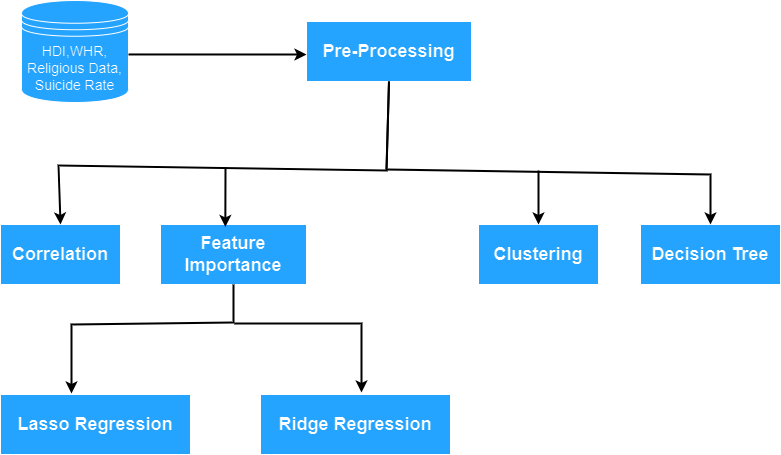

The diagram above was exported from draw.io. Its source (the exported page's mxGraphModel, read from the mxfile embedded in the PNG):
<mxGraphModel dx="1050" dy="534" grid="0" gridSize="10" guides="1" tooltips="1" connect="1" arrows="1" fold="1" page="1" pageScale="1" pageWidth="850" pageHeight="1100" background="#00CC00" math="0" shadow="0">
  <root>
    <mxCell id="0" />
    <mxCell id="1" parent="0" />
    <mxCell id="2q9pGmS60OGMIJGSVwYl-1" value="&lt;b&gt;&lt;font style=&quot;font-size: 18px;&quot;&gt;Pre-Processing&lt;/font&gt;&lt;/b&gt;" style="rounded=0;whiteSpace=wrap;html=1;fillColor=#007FFF;" parent="1" vertex="1">
      <mxGeometry x="336" y="151" width="165" height="60" as="geometry" />
    </mxCell>
    <mxCell id="2q9pGmS60OGMIJGSVwYl-2" value="&lt;span style=&quot;font-size: 18px;&quot;&gt;&lt;b&gt;Feature Importance&lt;/b&gt;&lt;/span&gt;" style="rounded=0;whiteSpace=wrap;html=1;fillColor=#007FFF;" parent="1" vertex="1">
      <mxGeometry x="190" y="354" width="146" height="60" as="geometry" />
    </mxCell>
    <mxCell id="2q9pGmS60OGMIJGSVwYl-4" value="&lt;b&gt;&lt;font style=&quot;font-size: 18px;&quot;&gt;Clustering&lt;/font&gt;&lt;/b&gt;" style="rounded=0;whiteSpace=wrap;html=1;fillColor=#007FFF;" parent="1" vertex="1">
      <mxGeometry x="508" y="354" width="120" height="60" as="geometry" />
    </mxCell>
    <mxCell id="2q9pGmS60OGMIJGSVwYl-5" value="&lt;b&gt;&lt;font style=&quot;font-size: 18px;&quot;&gt;Lasso Regression&lt;/font&gt;&lt;/b&gt;" style="rounded=0;whiteSpace=wrap;html=1;fillColor=#007FFF;" parent="1" vertex="1">
      <mxGeometry x="30" y="524" width="190" height="60" as="geometry" />
    </mxCell>
    <mxCell id="2q9pGmS60OGMIJGSVwYl-6" value="&lt;b&gt;&lt;font style=&quot;font-size: 18px;&quot;&gt;Ridge Regression&lt;/font&gt;&lt;/b&gt;" style="rounded=0;whiteSpace=wrap;html=1;fillColor=#007FFF;" parent="1" vertex="1">
      <mxGeometry x="290" y="524" width="190" height="60" as="geometry" />
    </mxCell>
    <mxCell id="2q9pGmS60OGMIJGSVwYl-7" value="&lt;b&gt;&lt;font style=&quot;font-size: 18px;&quot;&gt;Correlation&lt;/font&gt;&lt;/b&gt;" style="rounded=0;whiteSpace=wrap;html=1;fillColor=#007FFF;" parent="1" vertex="1">
      <mxGeometry x="30" y="354" width="120" height="60" as="geometry" />
    </mxCell>
    <mxCell id="2q9pGmS60OGMIJGSVwYl-9" value="&lt;b&gt;&lt;font style=&quot;font-size: 18px;&quot;&gt;Decision Tree&lt;/font&gt;&lt;/b&gt;" style="rounded=0;whiteSpace=wrap;html=1;fillColor=#007FFF;" parent="1" vertex="1">
      <mxGeometry x="670" y="354" width="140" height="60" as="geometry" />
    </mxCell>
    <mxCell id="2q9pGmS60OGMIJGSVwYl-10" value="" style="endArrow=classic;html=1;rounded=0;exitX=0.5;exitY=1;exitDx=0;exitDy=0;entryX=0.5;entryY=0;entryDx=0;entryDy=0;strokeWidth=2;strokeColor=#FFFFFF;" parent="1" source="2q9pGmS60OGMIJGSVwYl-1" target="2q9pGmS60OGMIJGSVwYl-7" edge="1">
      <mxGeometry width="50" height="50" relative="1" as="geometry">
        <mxPoint x="350" y="374" as="sourcePoint" />
        <mxPoint x="400" y="324" as="targetPoint" />
        <Array as="points">
          <mxPoint x="416" y="300" />
          <mxPoint x="88" y="295" />
        </Array>
      </mxGeometry>
    </mxCell>
    <mxCell id="2q9pGmS60OGMIJGSVwYl-11" value="" style="endArrow=classic;html=1;rounded=0;strokeWidth=2;entryX=0.444;entryY=0.04;entryDx=0;entryDy=0;entryPerimeter=0;strokeColor=#FFFFFF;" parent="1" target="2q9pGmS60OGMIJGSVwYl-2" edge="1">
      <mxGeometry width="50" height="50" relative="1" as="geometry">
        <mxPoint x="255" y="297" as="sourcePoint" />
        <mxPoint x="248" y="359" as="targetPoint" />
        <Array as="points" />
      </mxGeometry>
    </mxCell>
    <mxCell id="2q9pGmS60OGMIJGSVwYl-13" value="" style="endArrow=classic;html=1;rounded=0;entryX=0.5;entryY=0;entryDx=0;entryDy=0;strokeWidth=2;strokeColor=#FFFFFF;" parent="1" target="2q9pGmS60OGMIJGSVwYl-4" edge="1">
      <mxGeometry width="50" height="50" relative="1" as="geometry">
        <mxPoint x="568" y="300" as="sourcePoint" />
        <mxPoint x="500" y="284" as="targetPoint" />
      </mxGeometry>
    </mxCell>
    <mxCell id="2q9pGmS60OGMIJGSVwYl-14" value="" style="endArrow=classic;html=1;rounded=0;entryX=0.5;entryY=0;entryDx=0;entryDy=0;strokeWidth=2;exitX=0.5;exitY=1;exitDx=0;exitDy=0;strokeColor=#FFFFFF;" parent="1" source="2q9pGmS60OGMIJGSVwYl-1" target="2q9pGmS60OGMIJGSVwYl-9" edge="1">
      <mxGeometry width="50" height="50" relative="1" as="geometry">
        <mxPoint x="416" y="252" as="sourcePoint" />
        <mxPoint x="620" y="274" as="targetPoint" />
        <Array as="points">
          <mxPoint x="416" y="299" />
          <mxPoint x="740" y="304" />
        </Array>
      </mxGeometry>
    </mxCell>
    <mxCell id="JUeHgqOZPuSwijGdZGqH-4" value="" style="endArrow=classic;html=1;rounded=0;exitX=0.5;exitY=1;exitDx=0;exitDy=0;strokeWidth=2;strokeColor=#FFFFFF;" parent="1" source="2q9pGmS60OGMIJGSVwYl-2" edge="1">
      <mxGeometry width="50" height="50" relative="1" as="geometry">
        <mxPoint x="242" y="416" as="sourcePoint" />
        <mxPoint x="101" y="523" as="targetPoint" />
        <Array as="points">
          <mxPoint x="263" y="452" />
          <mxPoint x="101" y="454" />
        </Array>
      </mxGeometry>
    </mxCell>
    <mxCell id="JUeHgqOZPuSwijGdZGqH-5" value="" style="endArrow=classic;html=1;rounded=0;strokeWidth=2;strokeColor=#FFFFFF;" parent="1" edge="1">
      <mxGeometry width="50" height="50" relative="1" as="geometry">
        <mxPoint x="264" y="453" as="sourcePoint" />
        <mxPoint x="391" y="522" as="targetPoint" />
        <Array as="points">
          <mxPoint x="391" y="453" />
        </Array>
      </mxGeometry>
    </mxCell>
    <mxCell id="MLIOk28m8uIXeN-fKfcH-1" value="&lt;font style=&quot;font-size: 14px;&quot;&gt;HDI,WHR,&lt;br&gt;Religious Data,&lt;br&gt;Suicide Rate&lt;/font&gt;" style="shape=datastore;whiteSpace=wrap;html=1;fillColor=#007FFF;" vertex="1" parent="1">
      <mxGeometry x="51" y="130" width="107" height="102" as="geometry" />
    </mxCell>
    <mxCell id="MLIOk28m8uIXeN-fKfcH-2" value="" style="endArrow=classic;html=1;rounded=0;exitX=1;exitY=0.529;exitDx=0;exitDy=0;exitPerimeter=0;strokeWidth=2;strokeColor=#FFFFFF;" edge="1" parent="1" source="MLIOk28m8uIXeN-fKfcH-1">
      <mxGeometry width="50" height="50" relative="1" as="geometry">
        <mxPoint x="399" y="170" as="sourcePoint" />
        <mxPoint x="336" y="184" as="targetPoint" />
      </mxGeometry>
    </mxCell>
  </root>
</mxGraphModel>